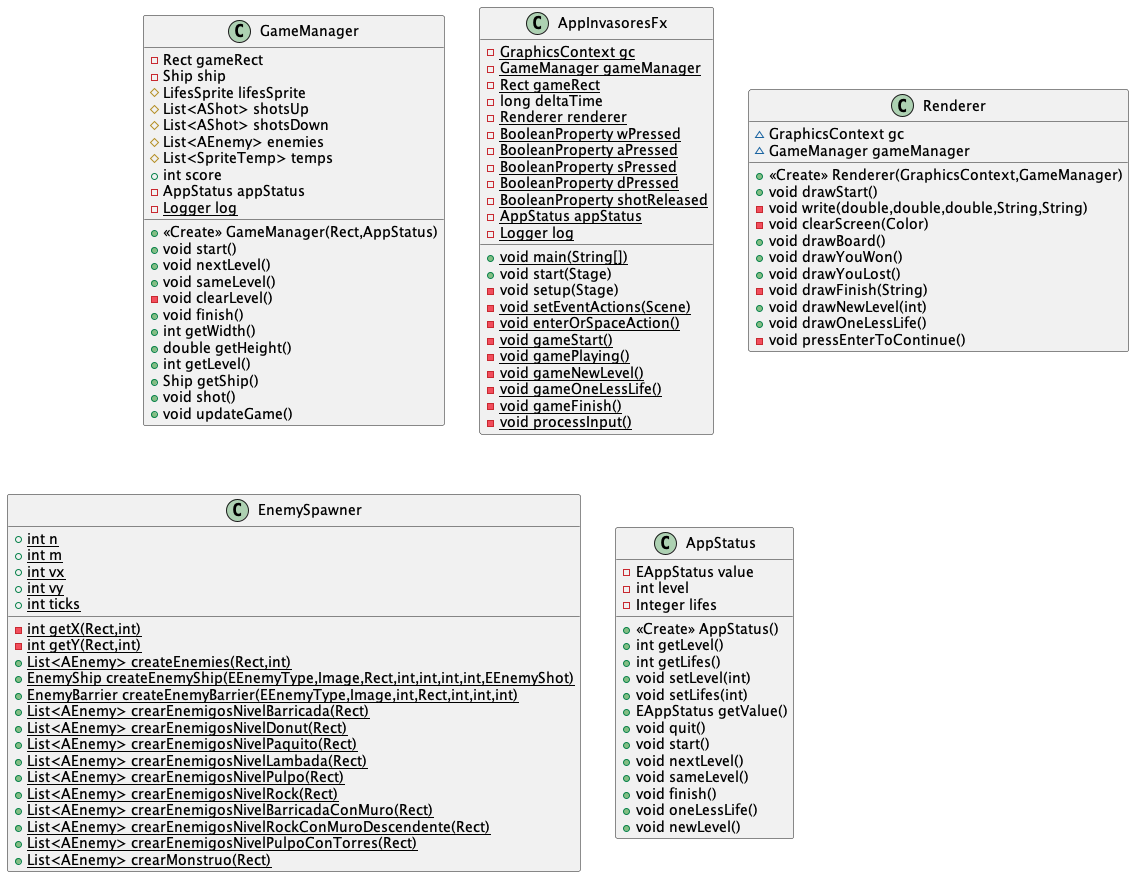

The diagram above was rendered by PlantUML. Its source (embedded in the PNG):
@startuml
class GameManager {
- Rect gameRect
- Ship ship
# LifesSprite lifesSprite
# List<AShot> shotsUp
# List<AShot> shotsDown
# List<AEnemy> enemies
# List<SpriteTemp> temps
+ int score
- AppStatus appStatus
- {static} Logger log
+ <<Create>> GameManager(Rect,AppStatus)
+ void start()
+ void nextLevel()
+ void sameLevel()
- void clearLevel()
+ void finish()
+ int getWidth()
+ double getHeight()
+ int getLevel()
+ Ship getShip()
+ void shot()
+ void updateGame()
}
class AppInvasoresFx {
- {static} GraphicsContext gc
- {static} GameManager gameManager
- {static} Rect gameRect
- long deltaTime
- {static} Renderer renderer
- {static} BooleanProperty wPressed
- {static} BooleanProperty aPressed
- {static} BooleanProperty sPressed
- {static} BooleanProperty dPressed
- {static} BooleanProperty shotReleased
- {static} AppStatus appStatus
- {static} Logger log
+ {static} void main(String[])
+ void start(Stage)
- void setup(Stage)
- {static} void setEventActions(Scene)
- {static} void enterOrSpaceAction()
- {static} void gameStart()
- {static} void gamePlaying()
- {static} void gameNewLevel()
- {static} void gameOneLessLife()
- {static} void gameFinish()
- {static} void processInput()
}
class Renderer {
~ GraphicsContext gc
~ GameManager gameManager
+ <<Create>> Renderer(GraphicsContext,GameManager)
+ void drawStart()
- void write(double,double,double,String,String)
- void clearScreen(Color)
+ void drawBoard()
+ void drawYouWon()
+ void drawYouLost()
- void drawFinish(String)
+ void drawNewLevel(int)
+ void drawOneLessLife()
- void pressEnterToContinue()
}
class EnemySpawner {
+ {static} int n
+ {static} int m
+ {static} int vx
+ {static} int vy
+ {static} int ticks
- {static} int getX(Rect,int)
- {static} int getY(Rect,int)
+ {static} List<AEnemy> createEnemies(Rect,int)
+ {static} EnemyShip createEnemyShip(EEnemyType,Image,Rect,int,int,int,int,EEnemyShot)
+ {static} EnemyBarrier createEnemyBarrier(EEnemyType,Image,int,Rect,int,int,int)
+ {static} List<AEnemy> crearEnemigosNivelBarricada(Rect)
+ {static} List<AEnemy> crearEnemigosNivelDonut(Rect)
+ {static} List<AEnemy> crearEnemigosNivelPaquito(Rect)
+ {static} List<AEnemy> crearEnemigosNivelLambada(Rect)
+ {static} List<AEnemy> crearEnemigosNivelPulpo(Rect)
+ {static} List<AEnemy> crearEnemigosNivelRock(Rect)
+ {static} List<AEnemy> crearEnemigosNivelBarricadaConMuro(Rect)
+ {static} List<AEnemy> crearEnemigosNivelRockConMuroDescendente(Rect)
+ {static} List<AEnemy> crearEnemigosNivelPulpoConTorres(Rect)
+ {static} List<AEnemy> crearMonstruo(Rect)
}
class AppStatus {
- EAppStatus value
- int level
- Integer lifes
+ <<Create>> AppStatus()
+ int getLevel()
+ int getLifes()
+ void setLevel(int)
+ void setLifes(int)
+ EAppStatus getValue()
+ void quit()
+ void start()
+ void nextLevel()
+ void sameLevel()
+ void finish()
+ void oneLessLife()
+ void newLevel()
}


@enduml